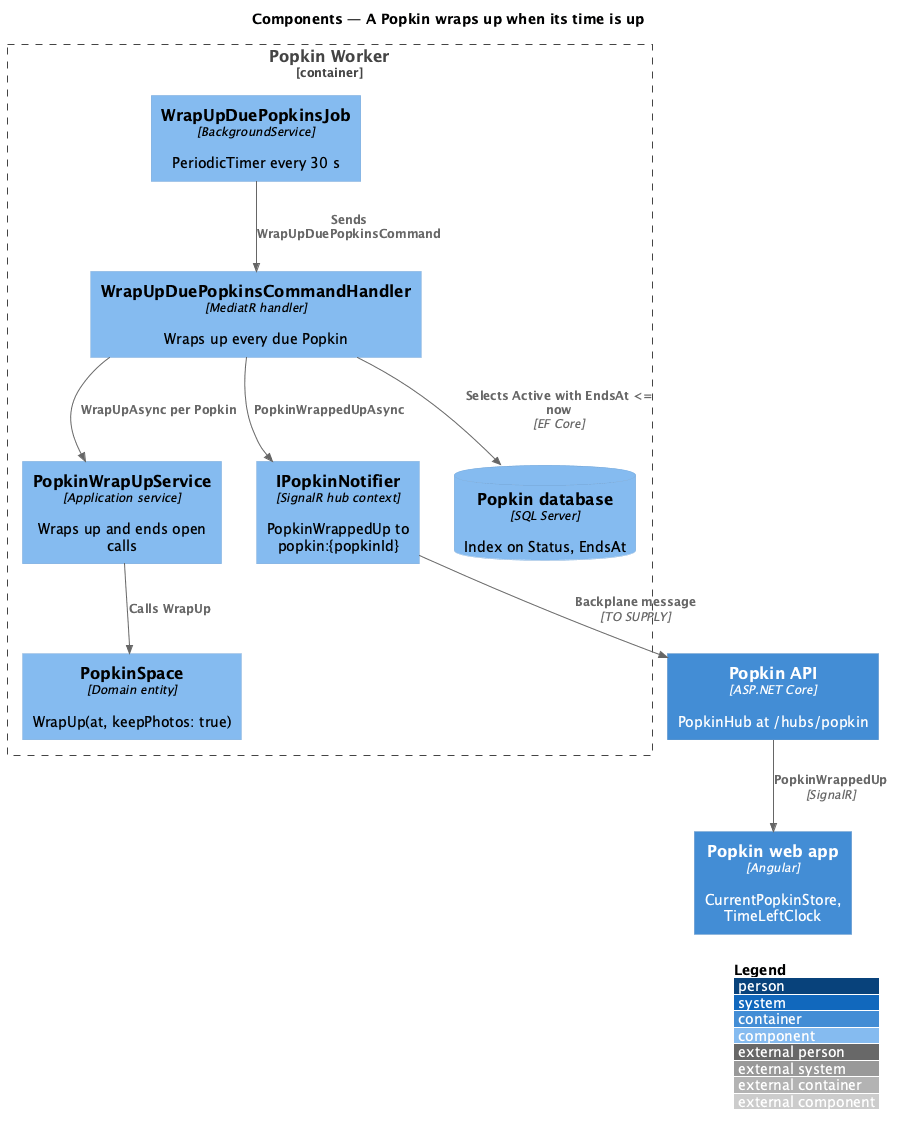

The diagram above was rendered by PlantUML. Its source (embedded in the PNG):
@startuml
!include <C4/C4_Component>
LAYOUT_WITH_LEGEND()
title Components — A Popkin wraps up when its time is up

Container(spa, "Popkin web app", "Angular", "CurrentPopkinStore, TimeLeftClock")
Container(api, "Popkin API", "ASP.NET Core", "PopkinHub at /hubs/popkin")
Container_Boundary(worker, "Popkin Worker") {
  Component(job, "WrapUpDuePopkinsJob", "BackgroundService", "PeriodicTimer every 30 s")
  Component(handler, "WrapUpDuePopkinsCommandHandler", "MediatR handler", "Wraps up every due Popkin")
  Component(service, "PopkinWrapUpService", "Application service", "Wraps up and ends open calls")
  Component(entity, "PopkinSpace", "Domain entity", "WrapUp(at, keepPhotos: true)")
  Component(notifier, "IPopkinNotifier", "SignalR hub context", "PopkinWrappedUp to popkin:{popkinId}")
  ComponentDb(db, "Popkin database", "SQL Server", "Index on Status, EndsAt")
}
Rel(job, handler, "Sends WrapUpDuePopkinsCommand")
Rel(handler, db, "Selects Active with EndsAt <= now", "EF Core")
Rel(handler, service, "WrapUpAsync per Popkin")
Rel(service, entity, "Calls WrapUp")
Rel(handler, notifier, "PopkinWrappedUpAsync")
Rel(notifier, api, "Backplane message", "TO SUPPLY")
Rel(api, spa, "PopkinWrappedUp", "SignalR")
@enduml